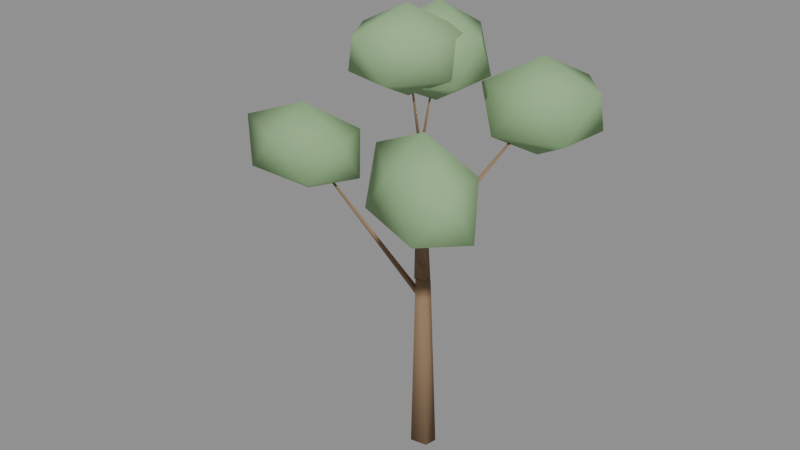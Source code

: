 # Source: deciduous_far.blend  (saved by Blender 5.1.30; exported with 4.5.12 LTS)
import bpy
from mathutils import Matrix  # noqa: F401  (used for matrix-valued properties, if any)

bpy.ops.wm.read_factory_settings(use_empty=True)
scene = bpy.context.scene
scene.name = 'Scene'

# ---- materials (node trees are filled in below, after node groups)
mat_m_deciduous_far = bpy.data.materials.new('M_deciduous_far')

# ---- material node trees
mat_m_deciduous_far.use_nodes = True; mat_m_deciduous_far.node_tree.nodes.clear()
_N = mat_m_deciduous_far.node_tree.nodes; _L = mat_m_deciduous_far.node_tree.links
n0 = _N.new('ShaderNodeBsdfPrincipled'); n0.name = 'Principled BSDF'; n0.location = (-200, 100)
n0.inputs[2].default_value = 0.88
n0.inputs[13].default_value = 0.15
n1 = _N.new('ShaderNodeOutputMaterial'); n1.name = 'Material Output'; n1.location = (200, 100)
n2 = _N.new('ShaderNodeVertexColor'); n2.name = 'Color Attribute'; n2.location = (0, 0)
n2.layer_name = 'Col'
_L.new(n0.outputs[0], n1.inputs[0])
_L.new(n2.outputs[0], n0.inputs[0])
n1.is_active_output = True

# ---- meshes
me_deciduous_far_mesh = bpy.data.meshes.new('deciduous_far_Mesh')
me_deciduous_far_mesh.from_pydata([(1.522, -0.6064, 0.02316), (1.268, -0.4349, 5.523), (0.9991, -0.6799, 0.01432), (0.9646, -0.4776, 5.518), (0.741, -0.3431, 2.539e-07), (0.8149, -0.2822, 5.509), (1.104, -0.06138, 0.0), (1.026, -0.1189, 5.509), (1.587, -0.2241, 0.01432), (1.306, -0.2132, 5.518), (1.271, -0.4368, 5.536), (0.9414, -0.2148, 9.29), (0.8933, -0.4467, 5.515), (0.7878, -0.2188, 9.282), (0.8808, -0.1739, 5.495), (0.7827, -0.1078, 9.274), (1.258, -0.164, 5.515), (0.9362, -0.1038, 9.282), (1.165, -0.3068, 4.993), (-3.26, -0.3848, 8.413), (1.083, -0.406, 4.888), (-3.275, -0.4031, 8.393), (0.9951, -0.3098, 4.784), (-3.291, -0.3853, 8.374), (1.077, -0.2106, 4.888), (-3.276, -0.367, 8.393), (-3.244, -0.3792, 7.103), (-4.985, -0.02054, 7.785), (-3.056, 0.7578, 7.785), (-1.465, -0.04981, 7.803), (-2.292, -1.341, 7.765), (-4.592, -1.342, 7.756), (-4.264, 0.5761, 9.025), (-1.972, 0.5625, 9.024), (-1.537, -0.7556, 9.012), (-3.498, -1.54, 9.008), (-5.3, -0.7598, 9.054), (-3.307, -0.3909, 9.824), (1.002, -0.2252, 6.114), (3.523, -3.375, 10.13), (1.198, -0.2318, 5.988), (3.552, -3.376, 10.11), (1.108, -0.3578, 5.862), (3.539, -3.395, 10.09), (0.9124, -0.3512, 5.988), (3.509, -3.394, 10.11), (3.505, -3.368, 8.697), (4.255, -4.7, 9.399), (2.069, -3.799, 9.393), (2.041, -2.41, 9.463), (3.932, -2.353, 9.433), (5.3, -3.754, 9.441), (3.174, -4.306, 10.71), (1.761, -3.017, 10.77), (2.858, -2.165, 10.76), (4.838, -3.016, 10.74), (5.02, -4.361, 10.75), (3.557, -3.402, 11.62), (1.023, -0.3358, 6.622), (2.424, 3.241, 10.05), (0.9164, -0.2575, 6.515), (2.404, 3.256, 10.03), (1.064, -0.2311, 6.407), (2.431, 3.261, 10.01), (1.17, -0.3094, 6.515), (2.452, 3.246, 10.03), (2.417, 3.227, 8.537), (3.916, 4.244, 9.336), (3.743, 2.433, 9.348), (1.792, 1.801, 9.369), (0.8183, 3.138, 9.395), (2.031, 4.583, 9.384), (4.229, 3.377, 10.74), (2.829, 1.903, 10.68), (1.027, 2.318, 10.68), (1.172, 4.033, 10.68), (3.063, 4.7, 10.69), (2.438, 3.276, 11.5), (0.8844, -0.1157, 9.294), (0.6903, -0.511, 12.19), (0.9261, -0.1777, 9.282), (0.7, -0.5255, 12.18), (0.8397, -0.2068, 9.27), (0.6798, -0.5322, 12.18), (0.798, -0.1448, 9.282), (0.6701, -0.5178, 12.18), (0.696, -0.4994, 10.99), (-0.611, -1.379, 11.6), (-0.3384, 0.1983, 11.62), (1.381, 0.8954, 11.56), (2.028, -0.434, 11.65), (0.9349, -1.735, 11.62), (-0.745, -0.6143, 12.75), (0.415, 0.793, 12.79), (1.99, 0.3414, 12.77), (1.764, -1.28, 12.78), (0.01019, -1.896, 12.79), (0.6742, -0.5438, 13.5), (0.8434, -0.2072, 9.297), (1.039, 0.2735, 12.06), (0.7968, -0.1474, 9.282), (1.028, 0.2875, 12.06), (0.8807, -0.1153, 9.267), (1.047, 0.295, 12.05), (0.9273, -0.1751, 9.282), (1.058, 0.281, 12.06), (1.035, 0.2638, 10.72), (2.196, 1.102, 11.42), (2.118, -0.3665, 11.41), (0.5134, -1.02, 11.38), (-0.2844, 0.162, 11.44), (0.677, 1.445, 11.4), (2.32, 0.4022, 12.65), (1.406, -0.8688, 12.7), (-0.09477, -0.5225, 12.69), (-0.005301, 0.9191, 12.68), (1.528, 1.478, 12.68), (1.051, 0.3047, 13.47)], [], [(0, 1, 3, 2), (2, 3, 5, 4), (4, 5, 7, 6), (3, 1, 9, 7, 5), (6, 7, 9, 8), (8, 9, 1, 0), (0, 2, 4, 6, 8), (10, 11, 13, 12), (12, 13, 15, 14), (13, 11, 17, 15), (14, 15, 17, 16), (16, 17, 11, 10), (10, 12, 14, 16), (18, 19, 21, 20), (20, 21, 23, 22), (21, 19, 25, 23), (22, 23, 25, 24), (24, 25, 19, 18), (18, 20, 22, 24), (26, 27, 28), (27, 26, 31), (26, 28, 29), (26, 29, 30), (26, 30, 31), (27, 31, 36), (28, 27, 32), (29, 28, 33), (30, 29, 34), (31, 30, 35), (27, 36, 32), (28, 32, 33), (29, 33, 34), (30, 34, 35), (31, 35, 36), (32, 36, 37), (33, 32, 37), (34, 33, 37), (35, 34, 37), (36, 35, 37), (38, 39, 41, 40), (40, 41, 43, 42), (41, 39, 45, 43), (42, 43, 45, 44), (44, 45, 39, 38), (38, 40, 42, 44), (46, 47, 48), (47, 46, 51), (46, 48, 49), (46, 49, 50), (46, 50, 51), (47, 51, 56), (48, 47, 52), (49, 48, 53), (50, 49, 54), (51, 50, 55), (47, 56, 52), (48, 52, 53), (49, 53, 54), (50, 54, 55), (51, 55, 56), (52, 56, 57), (53, 52, 57), (54, 53, 57), (55, 54, 57), (56, 55, 57), (58, 59, 61, 60), (60, 61, 63, 62), (61, 59, 65, 63), (62, 63, 65, 64), (64, 65, 59, 58), (58, 60, 62, 64), (66, 67, 68), (67, 66, 71), (66, 68, 69), (66, 69, 70), (66, 70, 71), (67, 71, 76), (68, 67, 72), (69, 68, 73), (70, 69, 74), (71, 70, 75), (67, 76, 72), (68, 72, 73), (69, 73, 74), (70, 74, 75), (71, 75, 76), (72, 76, 77), (73, 72, 77), (74, 73, 77), (75, 74, 77), (76, 75, 77), (78, 79, 81, 80), (80, 81, 83, 82), (81, 79, 85, 83), (82, 83, 85, 84), (84, 85, 79, 78), (78, 80, 82, 84), (86, 87, 88), (87, 86, 91), (86, 88, 89), (86, 89, 90), (86, 90, 91), (87, 91, 96), (88, 87, 92), (89, 88, 93), (90, 89, 94), (91, 90, 95), (87, 96, 92), (88, 92, 93), (89, 93, 94), (90, 94, 95), (91, 95, 96), (92, 96, 97), (93, 92, 97), (94, 93, 97), (95, 94, 97), (96, 95, 97), (98, 99, 101, 100), (100, 101, 103, 102), (101, 99, 105, 103), (102, 103, 105, 104), (104, 105, 99, 98), (98, 100, 102, 104), (106, 107, 108), (107, 106, 111), (106, 108, 109), (106, 109, 110), (106, 110, 111), (107, 111, 116), (108, 107, 112), (109, 108, 113), (110, 109, 114), (111, 110, 115), (107, 116, 112), (108, 112, 113), (109, 113, 114), (110, 114, 115), (111, 115, 116), (112, 116, 117), (113, 112, 117), (114, 113, 117), (115, 114, 117), (116, 115, 117)])
me_deciduous_far_mesh.polygons.foreach_set('use_smooth', [True] * 143)
_ca = me_deciduous_far_mesh.color_attributes.new('Col', 'FLOAT_COLOR', 'POINT')
_ca.data.foreach_set('color', [0.2487, 0.1646, 0.09509, 1.0, 0.2673, 0.1769, 0.1022, 1.0, 0.2392, 0.1583, 0.09147, 1.0, 0.2806, 0.1857, 0.1073, 1.0, 0.2421, 0.1602, 0.09258, 1.0, 0.2714, 0.1796, 0.1038, 1.0, 0.2618, 0.1732, 0.1001, 1.0, 0.2507, 0.1659, 0.09584, 1.0, 0.2443, 0.1616, 0.09339, 1.0, 0.2533, 0.1676, 0.09683, 1.0, 0.2673, 0.1769, 0.1022, 1.0, 0.2958, 0.1958, 0.1131, 1.0, 0.2813, 0.1861, 0.1075, 1.0, 0.2886, 0.191, 0.1103, 1.0, 0.2602, 0.1722, 0.0995, 1.0, 0.2874, 0.1902, 0.1099, 1.0, 0.2515, 0.1664, 0.09616, 1.0, 0.2957, 0.1957, 0.1131, 1.0, 0.2602, 0.1722, 0.0995, 1.0, 0.2961, 0.1959, 0.1132, 1.0, 0.2576, 0.1704, 0.09848, 1.0, 0.2967, 0.1963, 0.1134, 1.0, 0.2605, 0.1724, 0.09961, 1.0, 0.2977, 0.197, 0.1138, 1.0, 0.2609, 0.1726, 0.09974, 1.0, 0.2982, 0.1973, 0.114, 1.0, 0.2617, 0.4381, 0.2103, 1.0, 0.2678, 0.4336, 0.2128, 1.0, 0.2663, 0.4423, 0.2141, 1.0, 0.2684, 0.4299, 0.2124, 1.0, 0.2655, 0.4456, 0.2144, 1.0, 0.2685, 0.426, 0.2115, 1.0, 0.2742, 0.4535, 0.2213, 1.0, 0.2733, 0.4578, 0.2219, 1.0, 0.2757, 0.4433, 0.2198, 1.0, 0.2756, 0.4436, 0.2198, 1.0, 0.2775, 0.426, 0.2171, 1.0, 0.2798, 0.4572, 0.2256, 1.0, 0.2804, 0.1856, 0.1072, 1.0, 0.2762, 0.1828, 0.1056, 1.0, 0.2801, 0.1854, 0.1071, 1.0, 0.2761, 0.1827, 0.1056, 1.0, 0.2735, 0.181, 0.1046, 1.0, 0.2774, 0.1836, 0.1061, 1.0, 0.2744, 0.1816, 0.1049, 1.0, 0.2815, 0.1863, 0.1076, 1.0, 0.2746, 0.4324, 0.2167, 1.0, 0.2788, 0.4407, 0.2211, 1.0, 0.2785, 0.4432, 0.2215, 1.0, 0.276, 0.4623, 0.2246, 1.0, 0.2763, 0.4595, 0.2241, 1.0, 0.2775, 0.453, 0.2232, 1.0, 0.2841, 0.4732, 0.2321, 1.0, 0.2875, 0.4532, 0.2293, 1.0, 0.2865, 0.4613, 0.2306, 1.0, 0.2865, 0.4605, 0.2304, 1.0, 0.2865, 0.4605, 0.2304, 1.0, 0.2921, 0.468, 0.2356, 1.0, 0.2844, 0.1882, 0.1087, 1.0, 0.2933, 0.1941, 0.1121, 1.0, 0.277, 0.1833, 0.1059, 1.0, 0.2932, 0.194, 0.1121, 1.0, 0.2795, 0.185, 0.1069, 1.0, 0.2931, 0.194, 0.1121, 1.0, 0.2894, 0.1915, 0.1107, 1.0, 0.2932, 0.194, 0.1121, 1.0, 0.2702, 0.4536, 0.2191, 1.0, 0.2767, 0.4533, 0.2228, 1.0, 0.276, 0.4576, 0.2234, 1.0, 0.2771, 0.4524, 0.2228, 1.0, 0.2781, 0.4464, 0.222, 1.0, 0.2784, 0.4433, 0.2215, 1.0, 0.287, 0.456, 0.2296, 1.0, 0.2852, 0.4659, 0.2309, 1.0, 0.2862, 0.4588, 0.2298, 1.0, 0.2871, 0.4508, 0.2285, 1.0, 0.2859, 0.4618, 0.2303, 1.0, 0.2912, 0.4685, 0.2352, 1.0, 0.291, 0.1926, 0.1113, 1.0, 0.2981, 0.1973, 0.114, 1.0, 0.296, 0.1959, 0.1132, 1.0, 0.2985, 0.1976, 0.1141, 1.0, 0.2916, 0.193, 0.1115, 1.0, 0.2985, 0.1976, 0.1141, 1.0, 0.2879, 0.1905, 0.1101, 1.0, 0.2985, 0.1976, 0.1141, 1.0, 0.289, 0.4541, 0.2304, 1.0, 0.2926, 0.4627, 0.2347, 1.0, 0.2932, 0.4576, 0.2339, 1.0, 0.2927, 0.4588, 0.2338, 1.0, 0.2935, 0.4573, 0.234, 1.0, 0.292, 0.4693, 0.2358, 1.0, 0.2998, 0.4759, 0.2422, 1.0, 0.2999, 0.4774, 0.2426, 1.0, 0.3002, 0.4727, 0.2417, 1.0, 0.3005, 0.4703, 0.2413, 1.0, 0.2992, 0.4826, 0.2434, 1.0, 0.3051, 0.4783, 0.246, 1.0, 0.2917, 0.193, 0.1115, 1.0, 0.2931, 0.194, 0.1121, 1.0, 0.2879, 0.1905, 0.1101, 1.0, 0.2951, 0.1953, 0.1128, 1.0, 0.2909, 0.1925, 0.1112, 1.0, 0.2951, 0.1953, 0.1128, 1.0, 0.296, 0.1959, 0.1132, 1.0, 0.2931, 0.194, 0.1121, 1.0, 0.2895, 0.4529, 0.2305, 1.0, 0.2928, 0.4588, 0.2339, 1.0, 0.2921, 0.4646, 0.2348, 1.0, 0.2925, 0.4598, 0.2339, 1.0, 0.2931, 0.4557, 0.2334, 1.0, 0.2925, 0.4613, 0.2342, 1.0, 0.2983, 0.4725, 0.2404, 1.0, 0.2977, 0.4795, 0.2418, 1.0, 0.2984, 0.4733, 0.2407, 1.0, 0.2984, 0.4737, 0.2408, 1.0, 0.2986, 0.4707, 0.2402, 1.0, 0.3015, 0.4849, 0.2454, 1.0])
me_deciduous_far_mesh.materials.append(mat_m_deciduous_far)
me_deciduous_far_mesh.update()

# ---- objects
ob_deciduous_far = bpy.data.objects.new('deciduous_far', me_deciduous_far_mesh)

# ---- transforms, parenting, visibility, modifiers, constraints
ob_deciduous_far.location = (0.0, 0.0, 0.0)

# ---- collection membership
scene.collection.objects.link(ob_deciduous_far)

# ---- scene / render settings (as saved in the file)
scene.frame_start = 1; scene.frame_end = 250; scene.frame_set(1)
scene.render.engine = 'BLENDER_EEVEE_NEXT'
scene.render.bake_bias = 0.0
scene.render.bake_samples = 0
scene.cycles.sampling_pattern = 'TABULATED_SOBOL'
scene.eevee.use_volume_custom_range = False
bpy.context.view_layer.update()

# ---- added for rendering (the .blend has no active camera and no usable light): camera, sun + grey world if the file has none
cam_auto = bpy.data.cameras.new('AutoCamera')
cam_auto.lens = 50.0
cam_auto.sensor_width = 36.0
cam_auto.clip_end = 1000.0
ob_auto_camera = bpy.data.objects.new('AutoCamera', cam_auto)
scene.collection.objects.link(ob_auto_camera)
ob_auto_camera.location = (18.1063, -21.7276, 21.235)
ob_auto_camera.rotation_euler = (1.09748, -7.21219e-08, 0.694738)
scene.camera = ob_auto_camera
light_auto_sun = bpy.data.lights.new('AutoSun', 'SUN')
light_auto_sun.energy = 3.0
light_auto_sun.angle = 0.0523599
ob_auto_sun = bpy.data.objects.new('AutoSun', light_auto_sun)
scene.collection.objects.link(ob_auto_sun)
ob_auto_sun.rotation_euler = (0.872665, 0.174533, 0.523599)
if scene.world is None:
    world_auto = bpy.data.worlds.new('AutoWorld')
    world_auto.color = (0.3, 0.3, 0.3)
    scene.world = world_auto
bpy.context.view_layer.update()

